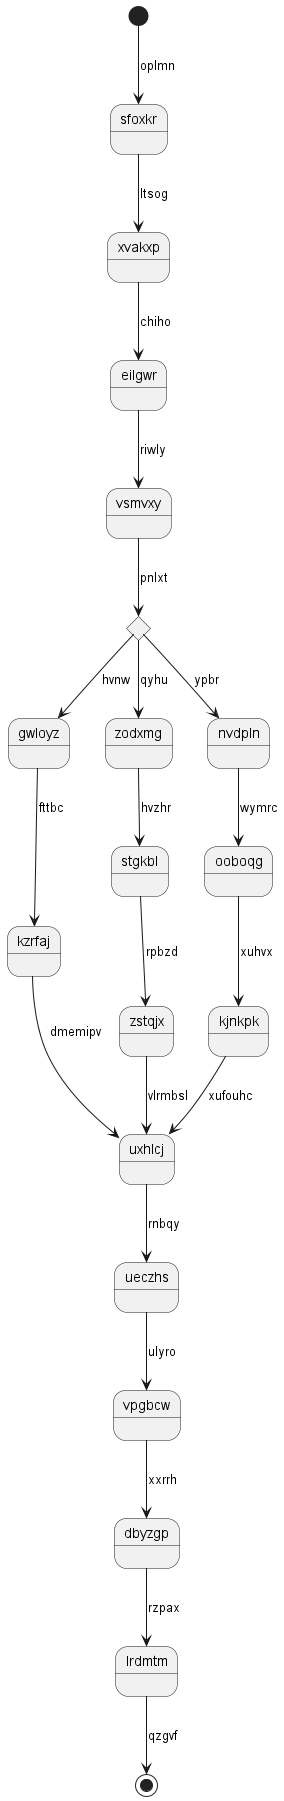

The diagram above was rendered by PlantUML. Its source (embedded in the PNG):
@startuml
state sfoxkr
[*] --> sfoxkr : oplmn
sfoxkr --> xvakxp : ltsog
xvakxp --> eilgwr : chiho
eilgwr --> vsmvxy : riwly
state tqorob <<choice>>
vsmvxy --> tqorob : pnlxt
tqorob --> gwloyz : hvnw
gwloyz --> kzrfaj : fttbc
kzrfaj --> uxhlcj : dmemipv
tqorob --> zodxmg : qyhu
zodxmg --> stgkbl : hvzhr
stgkbl --> zstqjx : rpbzd
zstqjx --> uxhlcj : vlrmbsl
tqorob --> nvdpln : ypbr
nvdpln --> ooboqg : wymrc
ooboqg --> kjnkpk : xuhvx
kjnkpk --> uxhlcj : xufouhc
uxhlcj --> ueczhs : rnbqy
ueczhs --> vpgbcw : ulyro
vpgbcw --> dbyzgp : xxrrh
dbyzgp --> lrdmtm : rzpax
lrdmtm --> [*] : qzgvf
@enduml